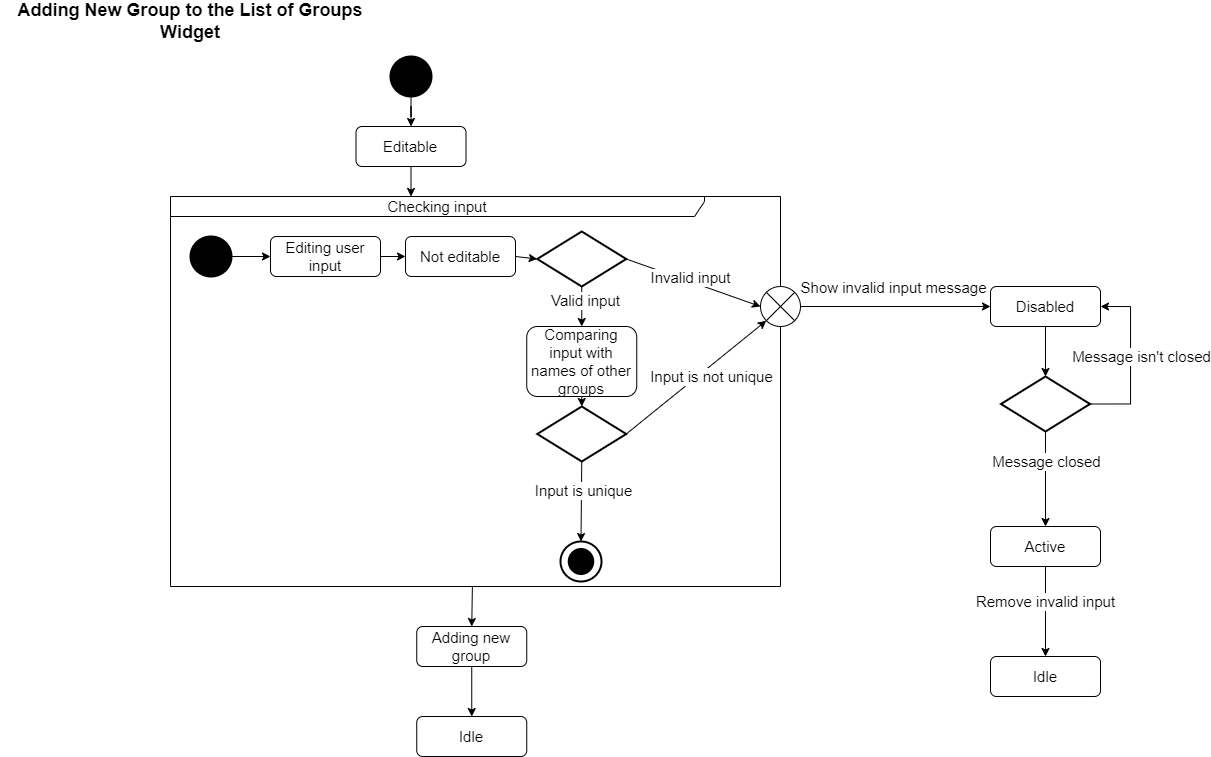

The diagram above was exported from draw.io. Its source (the exported page's mxGraphModel, read from the mxfile embedded in the PNG):
<mxGraphModel dx="1021" dy="529" grid="1" gridSize="10" guides="1" tooltips="1" connect="1" arrows="1" fold="1" page="1" pageScale="1" pageWidth="827" pageHeight="1169" math="0" shadow="0">
  <root>
    <mxCell id="0" />
    <mxCell id="1" parent="0" />
    <mxCell id="NY6s_WCC4RAaM7wCooBG-6" style="edgeStyle=orthogonalEdgeStyle;rounded=0;orthogonalLoop=1;jettySize=auto;html=1;exitX=0.5;exitY=1;exitDx=0;exitDy=0;exitPerimeter=0;fontSize=15;" parent="1" source="NY6s_WCC4RAaM7wCooBG-2" target="NY6s_WCC4RAaM7wCooBG-5" edge="1">
      <mxGeometry relative="1" as="geometry" />
    </mxCell>
    <mxCell id="NY6s_WCC4RAaM7wCooBG-2" value="" style="strokeWidth=2;html=1;shape=mxgraph.flowchart.start_2;whiteSpace=wrap;fillColor=#000000;" parent="1" vertex="1">
      <mxGeometry x="400" y="60" width="41" height="40" as="geometry" />
    </mxCell>
    <mxCell id="NY6s_WCC4RAaM7wCooBG-3" value="&lt;font size=&quot;1&quot;&gt;&lt;b style=&quot;font-size: 18px&quot;&gt;Adding New Group to the List of Groups Widget&lt;/b&gt;&lt;/font&gt;" style="text;html=1;strokeColor=none;fillColor=none;align=center;verticalAlign=middle;whiteSpace=wrap;rounded=0;strokeWidth=1;" parent="1" vertex="1">
      <mxGeometry x="10" y="10" width="380" height="30" as="geometry" />
    </mxCell>
    <mxCell id="NY6s_WCC4RAaM7wCooBG-9" style="edgeStyle=orthogonalEdgeStyle;rounded=0;orthogonalLoop=1;jettySize=auto;html=1;exitX=0.5;exitY=1;exitDx=0;exitDy=0;entryX=0.5;entryY=0;entryDx=0;entryDy=0;fontSize=15;" parent="1" source="NY6s_WCC4RAaM7wCooBG-5" edge="1">
      <mxGeometry relative="1" as="geometry">
        <mxPoint x="420.5" y="200" as="targetPoint" />
      </mxGeometry>
    </mxCell>
    <mxCell id="NY6s_WCC4RAaM7wCooBG-5" value="Editable" style="rounded=1;whiteSpace=wrap;html=1;fontSize=15;fillColor=#FFFFFF;" parent="1" vertex="1">
      <mxGeometry x="365.5" y="130" width="110" height="40" as="geometry" />
    </mxCell>
    <mxCell id="NY6s_WCC4RAaM7wCooBG-34" style="edgeStyle=none;rounded=0;orthogonalLoop=1;jettySize=auto;html=1;entryX=0.5;entryY=0;entryDx=0;entryDy=0;fontSize=15;" parent="1" source="NY6s_WCC4RAaM7wCooBG-10" target="NY6s_WCC4RAaM7wCooBG-33" edge="1">
      <mxGeometry relative="1" as="geometry" />
    </mxCell>
    <mxCell id="NY6s_WCC4RAaM7wCooBG-10" value="Checking input" style="shape=umlFrame;whiteSpace=wrap;html=1;fontSize=15;fillColor=#FFFFFF;width=534;height=20;" parent="1" vertex="1">
      <mxGeometry x="180" y="200" width="610" height="390" as="geometry" />
    </mxCell>
    <mxCell id="NY6s_WCC4RAaM7wCooBG-13" style="edgeStyle=orthogonalEdgeStyle;rounded=0;orthogonalLoop=1;jettySize=auto;html=1;exitX=1;exitY=0.5;exitDx=0;exitDy=0;exitPerimeter=0;entryX=0;entryY=0.5;entryDx=0;entryDy=0;fontSize=15;" parent="1" source="NY6s_WCC4RAaM7wCooBG-11" target="NY6s_WCC4RAaM7wCooBG-12" edge="1">
      <mxGeometry relative="1" as="geometry" />
    </mxCell>
    <mxCell id="NY6s_WCC4RAaM7wCooBG-11" value="" style="strokeWidth=2;html=1;shape=mxgraph.flowchart.start_2;whiteSpace=wrap;fillColor=#000000;" parent="1" vertex="1">
      <mxGeometry x="200" y="240" width="41" height="40" as="geometry" />
    </mxCell>
    <mxCell id="NY6s_WCC4RAaM7wCooBG-15" style="rounded=0;orthogonalLoop=1;jettySize=auto;html=1;exitX=1;exitY=0.5;exitDx=0;exitDy=0;entryX=0;entryY=0.5;entryDx=0;entryDy=0;fontSize=15;" parent="1" source="NY6s_WCC4RAaM7wCooBG-12" target="NY6s_WCC4RAaM7wCooBG-38" edge="1">
      <mxGeometry relative="1" as="geometry" />
    </mxCell>
    <mxCell id="NY6s_WCC4RAaM7wCooBG-12" value="Editing user input" style="rounded=1;whiteSpace=wrap;html=1;fontSize=15;fillColor=#FFFFFF;" parent="1" vertex="1">
      <mxGeometry x="280" y="240" width="110" height="40" as="geometry" />
    </mxCell>
    <mxCell id="NY6s_WCC4RAaM7wCooBG-17" style="rounded=0;orthogonalLoop=1;jettySize=auto;html=1;exitX=1;exitY=0.5;exitDx=0;exitDy=0;exitPerimeter=0;entryX=0;entryY=0.5;entryDx=0;entryDy=0;entryPerimeter=0;fontSize=15;" parent="1" source="NY6s_WCC4RAaM7wCooBG-14" target="NY6s_WCC4RAaM7wCooBG-16" edge="1">
      <mxGeometry relative="1" as="geometry" />
    </mxCell>
    <mxCell id="NY6s_WCC4RAaM7wCooBG-18" value="Invalid input" style="edgeLabel;html=1;align=center;verticalAlign=middle;resizable=0;points=[];fontSize=15;" parent="NY6s_WCC4RAaM7wCooBG-17" vertex="1" connectable="0">
      <mxGeometry x="-0.1725" y="2" relative="1" as="geometry">
        <mxPoint x="8" as="offset" />
      </mxGeometry>
    </mxCell>
    <mxCell id="NY6s_WCC4RAaM7wCooBG-21" style="edgeStyle=none;rounded=0;orthogonalLoop=1;jettySize=auto;html=1;exitX=0.5;exitY=1;exitDx=0;exitDy=0;exitPerimeter=0;entryX=0.5;entryY=0;entryDx=0;entryDy=0;fontSize=15;" parent="1" source="NY6s_WCC4RAaM7wCooBG-14" target="NY6s_WCC4RAaM7wCooBG-20" edge="1">
      <mxGeometry relative="1" as="geometry" />
    </mxCell>
    <mxCell id="NY6s_WCC4RAaM7wCooBG-22" value="Valid input" style="edgeLabel;html=1;align=center;verticalAlign=middle;resizable=0;points=[];fontSize=15;" parent="NY6s_WCC4RAaM7wCooBG-21" vertex="1" connectable="0">
      <mxGeometry x="-0.376" y="3" relative="1" as="geometry">
        <mxPoint as="offset" />
      </mxGeometry>
    </mxCell>
    <mxCell id="NY6s_WCC4RAaM7wCooBG-14" value="" style="strokeWidth=2;html=1;shape=mxgraph.flowchart.decision;whiteSpace=wrap;fontSize=15;fillColor=#FFFFFF;" parent="1" vertex="1">
      <mxGeometry x="546.75" y="235" width="89" height="55" as="geometry" />
    </mxCell>
    <mxCell id="NY6s_WCC4RAaM7wCooBG-42" style="edgeStyle=none;rounded=0;orthogonalLoop=1;jettySize=auto;html=1;exitX=1;exitY=0.5;exitDx=0;exitDy=0;exitPerimeter=0;entryX=0;entryY=0.5;entryDx=0;entryDy=0;fontSize=15;" parent="1" source="NY6s_WCC4RAaM7wCooBG-16" target="NY6s_WCC4RAaM7wCooBG-41" edge="1">
      <mxGeometry relative="1" as="geometry" />
    </mxCell>
    <mxCell id="NY6s_WCC4RAaM7wCooBG-44" value="Show invalid input message" style="edgeLabel;html=1;align=center;verticalAlign=middle;resizable=0;points=[];fontSize=15;" parent="NY6s_WCC4RAaM7wCooBG-42" vertex="1" connectable="0">
      <mxGeometry x="-0.2667" y="-1" relative="1" as="geometry">
        <mxPoint x="23" y="-21" as="offset" />
      </mxGeometry>
    </mxCell>
    <mxCell id="NY6s_WCC4RAaM7wCooBG-16" value="" style="verticalLabelPosition=bottom;verticalAlign=top;html=1;shape=mxgraph.flowchart.or;fontSize=15;fillColor=#FFFFFF;" parent="1" vertex="1">
      <mxGeometry x="770" y="290" width="40" height="40" as="geometry" />
    </mxCell>
    <mxCell id="NY6s_WCC4RAaM7wCooBG-26" style="edgeStyle=none;rounded=0;orthogonalLoop=1;jettySize=auto;html=1;exitX=0.5;exitY=1;exitDx=0;exitDy=0;entryX=0.5;entryY=0;entryDx=0;entryDy=0;entryPerimeter=0;fontSize=15;" parent="1" source="NY6s_WCC4RAaM7wCooBG-20" target="NY6s_WCC4RAaM7wCooBG-25" edge="1">
      <mxGeometry relative="1" as="geometry" />
    </mxCell>
    <mxCell id="NY6s_WCC4RAaM7wCooBG-20" value="Comparing input with names of other groups" style="rounded=1;whiteSpace=wrap;html=1;fontSize=15;fillColor=#FFFFFF;" parent="1" vertex="1">
      <mxGeometry x="536.25" y="330" width="110" height="70" as="geometry" />
    </mxCell>
    <mxCell id="NY6s_WCC4RAaM7wCooBG-27" style="edgeStyle=none;rounded=0;orthogonalLoop=1;jettySize=auto;html=1;exitX=1;exitY=0.5;exitDx=0;exitDy=0;exitPerimeter=0;entryX=0.145;entryY=0.855;entryDx=0;entryDy=0;entryPerimeter=0;fontSize=15;" parent="1" source="NY6s_WCC4RAaM7wCooBG-25" target="NY6s_WCC4RAaM7wCooBG-16" edge="1">
      <mxGeometry relative="1" as="geometry" />
    </mxCell>
    <mxCell id="NY6s_WCC4RAaM7wCooBG-28" value="Input is not unique" style="edgeLabel;html=1;align=center;verticalAlign=middle;resizable=0;points=[];fontSize=15;" parent="NY6s_WCC4RAaM7wCooBG-27" vertex="1" connectable="0">
      <mxGeometry x="0.2486" y="1" relative="1" as="geometry">
        <mxPoint x="-3" y="14" as="offset" />
      </mxGeometry>
    </mxCell>
    <mxCell id="NY6s_WCC4RAaM7wCooBG-31" style="edgeStyle=none;rounded=0;orthogonalLoop=1;jettySize=auto;html=1;exitX=0.5;exitY=1;exitDx=0;exitDy=0;exitPerimeter=0;entryX=0.5;entryY=0;entryDx=0;entryDy=0;entryPerimeter=0;fontSize=15;" parent="1" source="NY6s_WCC4RAaM7wCooBG-25" target="NY6s_WCC4RAaM7wCooBG-29" edge="1">
      <mxGeometry relative="1" as="geometry" />
    </mxCell>
    <mxCell id="NY6s_WCC4RAaM7wCooBG-32" value="Input is unique" style="edgeLabel;html=1;align=center;verticalAlign=middle;resizable=0;points=[];fontSize=15;" parent="NY6s_WCC4RAaM7wCooBG-31" vertex="1" connectable="0">
      <mxGeometry x="-0.3067" y="1" relative="1" as="geometry">
        <mxPoint as="offset" />
      </mxGeometry>
    </mxCell>
    <mxCell id="NY6s_WCC4RAaM7wCooBG-25" value="" style="strokeWidth=2;html=1;shape=mxgraph.flowchart.decision;whiteSpace=wrap;fontSize=15;fillColor=#FFFFFF;" parent="1" vertex="1">
      <mxGeometry x="546.75" y="410" width="89" height="55" as="geometry" />
    </mxCell>
    <mxCell id="NY6s_WCC4RAaM7wCooBG-29" value="" style="strokeWidth=2;html=1;shape=mxgraph.flowchart.start_2;whiteSpace=wrap;fillColor=#FFFFFF;" parent="1" vertex="1">
      <mxGeometry x="570" y="545" width="41" height="40" as="geometry" />
    </mxCell>
    <mxCell id="NY6s_WCC4RAaM7wCooBG-30" value="" style="strokeWidth=2;html=1;shape=mxgraph.flowchart.start_2;whiteSpace=wrap;fillColor=#000000;" parent="1" vertex="1">
      <mxGeometry x="578.25" y="552.5" width="24.5" height="25" as="geometry" />
    </mxCell>
    <mxCell id="NY6s_WCC4RAaM7wCooBG-53" style="edgeStyle=orthogonalEdgeStyle;rounded=0;orthogonalLoop=1;jettySize=auto;html=1;exitX=0.5;exitY=1;exitDx=0;exitDy=0;entryX=0.5;entryY=0;entryDx=0;entryDy=0;fontSize=15;" parent="1" source="NY6s_WCC4RAaM7wCooBG-33" target="NY6s_WCC4RAaM7wCooBG-52" edge="1">
      <mxGeometry relative="1" as="geometry" />
    </mxCell>
    <mxCell id="NY6s_WCC4RAaM7wCooBG-33" value="Adding new group" style="rounded=1;whiteSpace=wrap;html=1;fontSize=15;fillColor=#FFFFFF;" parent="1" vertex="1">
      <mxGeometry x="426.25" y="630" width="110" height="40" as="geometry" />
    </mxCell>
    <mxCell id="NY6s_WCC4RAaM7wCooBG-39" style="edgeStyle=none;rounded=0;orthogonalLoop=1;jettySize=auto;html=1;exitX=1;exitY=0.5;exitDx=0;exitDy=0;entryX=0;entryY=0.5;entryDx=0;entryDy=0;entryPerimeter=0;fontSize=15;" parent="1" source="NY6s_WCC4RAaM7wCooBG-38" target="NY6s_WCC4RAaM7wCooBG-14" edge="1">
      <mxGeometry relative="1" as="geometry" />
    </mxCell>
    <mxCell id="NY6s_WCC4RAaM7wCooBG-38" value="Not editable" style="rounded=1;whiteSpace=wrap;html=1;fontSize=15;fillColor=#FFFFFF;" parent="1" vertex="1">
      <mxGeometry x="415" y="240" width="110" height="40" as="geometry" />
    </mxCell>
    <mxCell id="NY6s_WCC4RAaM7wCooBG-46" style="edgeStyle=none;rounded=0;orthogonalLoop=1;jettySize=auto;html=1;exitX=0.5;exitY=1;exitDx=0;exitDy=0;entryX=0.5;entryY=0;entryDx=0;entryDy=0;entryPerimeter=0;fontSize=15;" parent="1" source="NY6s_WCC4RAaM7wCooBG-41" target="NY6s_WCC4RAaM7wCooBG-45" edge="1">
      <mxGeometry relative="1" as="geometry" />
    </mxCell>
    <mxCell id="NY6s_WCC4RAaM7wCooBG-41" value="Disabled" style="rounded=1;whiteSpace=wrap;html=1;fontSize=15;fillColor=#FFFFFF;" parent="1" vertex="1">
      <mxGeometry x="1000" y="290" width="110" height="40" as="geometry" />
    </mxCell>
    <mxCell id="NY6s_WCC4RAaM7wCooBG-48" style="edgeStyle=none;rounded=0;orthogonalLoop=1;jettySize=auto;html=1;exitX=0.5;exitY=1;exitDx=0;exitDy=0;exitPerimeter=0;entryX=0.5;entryY=0;entryDx=0;entryDy=0;fontSize=15;" parent="1" source="NY6s_WCC4RAaM7wCooBG-45" target="NY6s_WCC4RAaM7wCooBG-47" edge="1">
      <mxGeometry relative="1" as="geometry" />
    </mxCell>
    <mxCell id="NY6s_WCC4RAaM7wCooBG-49" value="Message closed" style="edgeLabel;html=1;align=center;verticalAlign=middle;resizable=0;points=[];fontSize=15;" parent="NY6s_WCC4RAaM7wCooBG-48" vertex="1" connectable="0">
      <mxGeometry x="-0.4526" y="-1" relative="1" as="geometry">
        <mxPoint x="1" y="4" as="offset" />
      </mxGeometry>
    </mxCell>
    <mxCell id="NY6s_WCC4RAaM7wCooBG-50" style="edgeStyle=orthogonalEdgeStyle;rounded=0;orthogonalLoop=1;jettySize=auto;html=1;exitX=1;exitY=0.5;exitDx=0;exitDy=0;exitPerimeter=0;entryX=1;entryY=0.5;entryDx=0;entryDy=0;fontSize=15;" parent="1" source="NY6s_WCC4RAaM7wCooBG-45" target="NY6s_WCC4RAaM7wCooBG-41" edge="1">
      <mxGeometry relative="1" as="geometry">
        <Array as="points">
          <mxPoint x="1140" y="408" />
          <mxPoint x="1140" y="310" />
        </Array>
      </mxGeometry>
    </mxCell>
    <mxCell id="NY6s_WCC4RAaM7wCooBG-51" value="Message isn't closed" style="edgeLabel;html=1;align=center;verticalAlign=middle;resizable=0;points=[];fontSize=15;" parent="NY6s_WCC4RAaM7wCooBG-50" vertex="1" connectable="0">
      <mxGeometry x="-0.25" y="-5" relative="1" as="geometry">
        <mxPoint x="5" y="-25" as="offset" />
      </mxGeometry>
    </mxCell>
    <mxCell id="NY6s_WCC4RAaM7wCooBG-45" value="" style="strokeWidth=2;html=1;shape=mxgraph.flowchart.decision;whiteSpace=wrap;fontSize=15;fillColor=#FFFFFF;" parent="1" vertex="1">
      <mxGeometry x="1010.5" y="380" width="89" height="55" as="geometry" />
    </mxCell>
    <mxCell id="NY6s_WCC4RAaM7wCooBG-55" style="edgeStyle=orthogonalEdgeStyle;rounded=0;orthogonalLoop=1;jettySize=auto;html=1;exitX=0.5;exitY=1;exitDx=0;exitDy=0;entryX=0.5;entryY=0;entryDx=0;entryDy=0;fontSize=15;" parent="1" source="NY6s_WCC4RAaM7wCooBG-47" target="NY6s_WCC4RAaM7wCooBG-54" edge="1">
      <mxGeometry relative="1" as="geometry">
        <Array as="points">
          <mxPoint x="1055" y="610" />
          <mxPoint x="1055" y="610" />
        </Array>
      </mxGeometry>
    </mxCell>
    <mxCell id="NY6s_WCC4RAaM7wCooBG-56" value="Remove invalid input" style="edgeLabel;html=1;align=center;verticalAlign=middle;resizable=0;points=[];fontSize=15;" parent="NY6s_WCC4RAaM7wCooBG-55" vertex="1" connectable="0">
      <mxGeometry x="-0.2444" y="-1" relative="1" as="geometry">
        <mxPoint as="offset" />
      </mxGeometry>
    </mxCell>
    <mxCell id="NY6s_WCC4RAaM7wCooBG-47" value="Active" style="rounded=1;whiteSpace=wrap;html=1;fontSize=15;fillColor=#FFFFFF;" parent="1" vertex="1">
      <mxGeometry x="1000" y="530" width="110" height="40" as="geometry" />
    </mxCell>
    <mxCell id="NY6s_WCC4RAaM7wCooBG-52" value="Idle" style="rounded=1;whiteSpace=wrap;html=1;fontSize=15;fillColor=#FFFFFF;" parent="1" vertex="1">
      <mxGeometry x="426.25" y="720" width="110" height="40" as="geometry" />
    </mxCell>
    <mxCell id="NY6s_WCC4RAaM7wCooBG-54" value="Idle" style="rounded=1;whiteSpace=wrap;html=1;fontSize=15;fillColor=#FFFFFF;" parent="1" vertex="1">
      <mxGeometry x="1000" y="660" width="110" height="40" as="geometry" />
    </mxCell>
  </root>
</mxGraphModel>